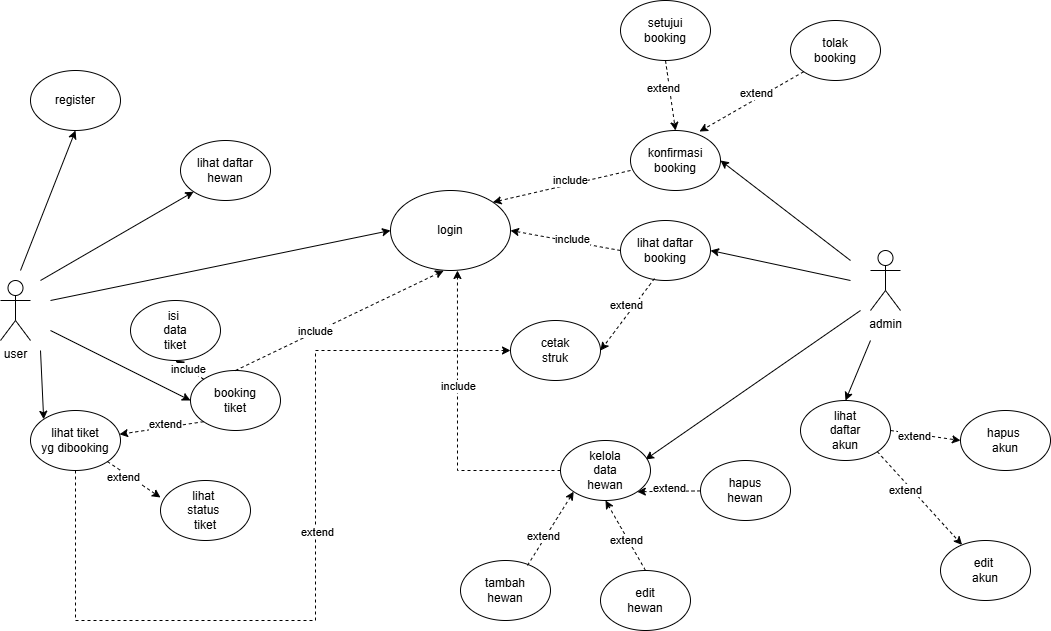

The diagram above was exported from draw.io. Its source (the exported page's mxGraphModel, read from the mxfile embedded in the PNG):
<mxGraphModel dx="1965" dy="2158" grid="1" gridSize="10" guides="1" tooltips="1" connect="1" arrows="1" fold="1" page="1" pageScale="1" pageWidth="850" pageHeight="1100" math="0" shadow="0">
  <root>
    <mxCell id="0" />
    <mxCell id="1" parent="0" />
    <mxCell id="0AotN9j1iEKzL87ZU6Ct-2" value="user" style="shape=umlActor;verticalLabelPosition=bottom;verticalAlign=top;html=1;outlineConnect=0;" parent="1" vertex="1">
      <mxGeometry x="70" y="160" width="30" height="60" as="geometry" />
    </mxCell>
    <mxCell id="0AotN9j1iEKzL87ZU6Ct-4" value="admin&lt;div&gt;&lt;br&gt;&lt;/div&gt;" style="shape=umlActor;verticalLabelPosition=bottom;verticalAlign=top;html=1;outlineConnect=0;" parent="1" vertex="1">
      <mxGeometry x="940" y="130" width="30" height="60" as="geometry" />
    </mxCell>
    <mxCell id="0AotN9j1iEKzL87ZU6Ct-5" value="login" style="ellipse;whiteSpace=wrap;html=1;" parent="1" vertex="1">
      <mxGeometry x="460" y="70" width="120" height="80" as="geometry" />
    </mxCell>
    <mxCell id="0AotN9j1iEKzL87ZU6Ct-7" value="" style="endArrow=classic;html=1;rounded=0;entryX=0.5;entryY=1;entryDx=0;entryDy=0;" parent="1" target="0AotN9j1iEKzL87ZU6Ct-8" edge="1">
      <mxGeometry width="50" height="50" relative="1" as="geometry">
        <mxPoint x="90" y="150" as="sourcePoint" />
        <mxPoint x="170" y="150" as="targetPoint" />
      </mxGeometry>
    </mxCell>
    <mxCell id="0AotN9j1iEKzL87ZU6Ct-8" value="register" style="ellipse;whiteSpace=wrap;html=1;" parent="1" vertex="1">
      <mxGeometry x="100" y="-50" width="90" height="60" as="geometry" />
    </mxCell>
    <mxCell id="0AotN9j1iEKzL87ZU6Ct-9" value="" style="endArrow=classic;html=1;rounded=0;entryX=0;entryY=0.5;entryDx=0;entryDy=0;" parent="1" target="0AotN9j1iEKzL87ZU6Ct-5" edge="1">
      <mxGeometry width="50" height="50" relative="1" as="geometry">
        <mxPoint x="120" y="180" as="sourcePoint" />
        <mxPoint x="377" y="88" as="targetPoint" />
      </mxGeometry>
    </mxCell>
    <mxCell id="0AotN9j1iEKzL87ZU6Ct-11" value="" style="endArrow=classic;html=1;rounded=0;entryX=0;entryY=0.5;entryDx=0;entryDy=0;" parent="1" target="0AotN9j1iEKzL87ZU6Ct-12" edge="1">
      <mxGeometry width="50" height="50" relative="1" as="geometry">
        <mxPoint x="120" y="210" as="sourcePoint" />
        <mxPoint x="230" y="290" as="targetPoint" />
      </mxGeometry>
    </mxCell>
    <mxCell id="0AotN9j1iEKzL87ZU6Ct-12" value="&lt;div&gt;booking&lt;/div&gt;&lt;div&gt;tiket&lt;/div&gt;" style="ellipse;whiteSpace=wrap;html=1;" parent="1" vertex="1">
      <mxGeometry x="260" y="250" width="90" height="60" as="geometry" />
    </mxCell>
    <mxCell id="0AotN9j1iEKzL87ZU6Ct-13" value="isi&amp;nbsp;&lt;div&gt;data&lt;/div&gt;&lt;div&gt;tiket&lt;/div&gt;" style="ellipse;whiteSpace=wrap;html=1;" parent="1" vertex="1">
      <mxGeometry x="200" y="180" width="90" height="60" as="geometry" />
    </mxCell>
    <mxCell id="0AotN9j1iEKzL87ZU6Ct-14" value="" style="endArrow=classic;html=1;rounded=0;entryX=0.5;entryY=1;entryDx=0;entryDy=0;strokeColor=default;dashed=1;exitX=0;exitY=0;exitDx=0;exitDy=0;" parent="1" source="0AotN9j1iEKzL87ZU6Ct-12" target="0AotN9j1iEKzL87ZU6Ct-13" edge="1">
      <mxGeometry width="50" height="50" relative="1" as="geometry">
        <mxPoint x="290" y="270" as="sourcePoint" />
        <mxPoint x="290" y="250" as="targetPoint" />
      </mxGeometry>
    </mxCell>
    <mxCell id="0AotN9j1iEKzL87ZU6Ct-15" value="include" style="edgeLabel;html=1;align=center;verticalAlign=middle;resizable=0;points=[];" parent="0AotN9j1iEKzL87ZU6Ct-14" vertex="1" connectable="0">
      <mxGeometry x="-0.1925" y="-2" relative="1" as="geometry">
        <mxPoint x="-5" y="-1" as="offset" />
      </mxGeometry>
    </mxCell>
    <mxCell id="0AotN9j1iEKzL87ZU6Ct-16" value="" style="endArrow=classic;html=1;rounded=0;entryX=0.443;entryY=1.002;entryDx=0;entryDy=0;strokeColor=default;dashed=1;entryPerimeter=0;exitX=0.5;exitY=0;exitDx=0;exitDy=0;" parent="1" source="0AotN9j1iEKzL87ZU6Ct-12" target="0AotN9j1iEKzL87ZU6Ct-5" edge="1">
      <mxGeometry width="50" height="50" relative="1" as="geometry">
        <mxPoint x="330" y="260" as="sourcePoint" />
        <mxPoint x="235" y="270" as="targetPoint" />
      </mxGeometry>
    </mxCell>
    <mxCell id="0AotN9j1iEKzL87ZU6Ct-17" value="include" style="edgeLabel;html=1;align=center;verticalAlign=middle;resizable=0;points=[];" parent="0AotN9j1iEKzL87ZU6Ct-16" vertex="1" connectable="0">
      <mxGeometry x="-0.1925" y="-2" relative="1" as="geometry">
        <mxPoint x="-5" y="-1" as="offset" />
      </mxGeometry>
    </mxCell>
    <mxCell id="0AotN9j1iEKzL87ZU6Ct-91" style="edgeStyle=orthogonalEdgeStyle;rounded=0;orthogonalLoop=1;jettySize=auto;html=1;exitX=0.5;exitY=1;exitDx=0;exitDy=0;entryX=0;entryY=0.5;entryDx=0;entryDy=0;dashed=1;" parent="1" source="0AotN9j1iEKzL87ZU6Ct-18" target="0AotN9j1iEKzL87ZU6Ct-90" edge="1">
      <mxGeometry relative="1" as="geometry">
        <Array as="points">
          <mxPoint x="145" y="500" />
          <mxPoint x="385" y="500" />
          <mxPoint x="385" y="230" />
        </Array>
      </mxGeometry>
    </mxCell>
    <mxCell id="0AotN9j1iEKzL87ZU6Ct-92" value="extend" style="edgeLabel;html=1;align=center;verticalAlign=middle;resizable=0;points=[];" parent="0AotN9j1iEKzL87ZU6Ct-91" vertex="1" connectable="0">
      <mxGeometry x="0.1205" y="-1" relative="1" as="geometry">
        <mxPoint as="offset" />
      </mxGeometry>
    </mxCell>
    <mxCell id="0AotN9j1iEKzL87ZU6Ct-18" value="lihat tiket&lt;div&gt;yg dibooking&lt;/div&gt;" style="ellipse;whiteSpace=wrap;html=1;" parent="1" vertex="1">
      <mxGeometry x="100" y="290" width="90" height="60" as="geometry" />
    </mxCell>
    <mxCell id="0AotN9j1iEKzL87ZU6Ct-19" value="" style="endArrow=classic;html=1;rounded=0;entryX=0;entryY=0;entryDx=0;entryDy=0;" parent="1" target="0AotN9j1iEKzL87ZU6Ct-18" edge="1">
      <mxGeometry width="50" height="50" relative="1" as="geometry">
        <mxPoint x="110" y="230" as="sourcePoint" />
        <mxPoint x="285" y="310" as="targetPoint" />
      </mxGeometry>
    </mxCell>
    <mxCell id="0AotN9j1iEKzL87ZU6Ct-21" value="" style="endArrow=classic;html=1;rounded=0;strokeColor=default;dashed=1;exitX=0;exitY=1;exitDx=0;exitDy=0;" parent="1" source="0AotN9j1iEKzL87ZU6Ct-12" target="0AotN9j1iEKzL87ZU6Ct-18" edge="1">
      <mxGeometry width="50" height="50" relative="1" as="geometry">
        <mxPoint x="190" y="400" as="sourcePoint" />
        <mxPoint x="285" y="360" as="targetPoint" />
      </mxGeometry>
    </mxCell>
    <mxCell id="0AotN9j1iEKzL87ZU6Ct-22" value="extend" style="edgeLabel;html=1;align=center;verticalAlign=middle;resizable=0;points=[];" parent="0AotN9j1iEKzL87ZU6Ct-21" vertex="1" connectable="0">
      <mxGeometry x="-0.1925" y="-2" relative="1" as="geometry">
        <mxPoint x="-5" y="-1" as="offset" />
      </mxGeometry>
    </mxCell>
    <mxCell id="0AotN9j1iEKzL87ZU6Ct-25" value="konfirmasi&lt;div&gt;booking&lt;/div&gt;" style="ellipse;whiteSpace=wrap;html=1;" parent="1" vertex="1">
      <mxGeometry x="700" y="10" width="90" height="60" as="geometry" />
    </mxCell>
    <mxCell id="0AotN9j1iEKzL87ZU6Ct-27" value="" style="endArrow=classic;html=1;rounded=0;entryX=1;entryY=0.5;entryDx=0;entryDy=0;" parent="1" target="0AotN9j1iEKzL87ZU6Ct-25" edge="1">
      <mxGeometry width="50" height="50" relative="1" as="geometry">
        <mxPoint x="920" y="140" as="sourcePoint" />
        <mxPoint x="477" y="48" as="targetPoint" />
      </mxGeometry>
    </mxCell>
    <mxCell id="0AotN9j1iEKzL87ZU6Ct-28" value="lihat daftar&lt;div&gt;hewan&lt;/div&gt;" style="ellipse;whiteSpace=wrap;html=1;" parent="1" vertex="1">
      <mxGeometry x="250" y="20" width="90" height="60" as="geometry" />
    </mxCell>
    <mxCell id="0AotN9j1iEKzL87ZU6Ct-30" value="&lt;div&gt;tolak&lt;/div&gt;&lt;div&gt;booking&lt;/div&gt;" style="ellipse;whiteSpace=wrap;html=1;" parent="1" vertex="1">
      <mxGeometry x="860" y="-100" width="90" height="60" as="geometry" />
    </mxCell>
    <mxCell id="0AotN9j1iEKzL87ZU6Ct-31" value="setujui&lt;div&gt;booking&lt;/div&gt;" style="ellipse;whiteSpace=wrap;html=1;" parent="1" vertex="1">
      <mxGeometry x="690" y="-120" width="90" height="60" as="geometry" />
    </mxCell>
    <mxCell id="0AotN9j1iEKzL87ZU6Ct-32" value="" style="endArrow=classic;html=1;rounded=0;strokeColor=default;dashed=1;entryX=0.5;entryY=0;entryDx=0;entryDy=0;exitX=0.5;exitY=1;exitDx=0;exitDy=0;" parent="1" source="0AotN9j1iEKzL87ZU6Ct-31" target="0AotN9j1iEKzL87ZU6Ct-25" edge="1">
      <mxGeometry width="50" height="50" relative="1" as="geometry">
        <mxPoint x="460" y="270" as="sourcePoint" />
        <mxPoint x="515" y="170" as="targetPoint" />
      </mxGeometry>
    </mxCell>
    <mxCell id="0AotN9j1iEKzL87ZU6Ct-33" value="extend" style="edgeLabel;html=1;align=center;verticalAlign=middle;resizable=0;points=[];" parent="0AotN9j1iEKzL87ZU6Ct-32" vertex="1" connectable="0">
      <mxGeometry x="-0.1925" y="-2" relative="1" as="geometry">
        <mxPoint x="-5" y="-1" as="offset" />
      </mxGeometry>
    </mxCell>
    <mxCell id="0AotN9j1iEKzL87ZU6Ct-34" value="" style="endArrow=classic;html=1;rounded=0;strokeColor=default;dashed=1;entryX=0.767;entryY=0.017;entryDx=0;entryDy=0;exitX=0;exitY=1;exitDx=0;exitDy=0;entryPerimeter=0;" parent="1" source="0AotN9j1iEKzL87ZU6Ct-30" target="0AotN9j1iEKzL87ZU6Ct-25" edge="1">
      <mxGeometry width="50" height="50" relative="1" as="geometry">
        <mxPoint x="495" y="170" as="sourcePoint" />
        <mxPoint x="553" y="249" as="targetPoint" />
      </mxGeometry>
    </mxCell>
    <mxCell id="0AotN9j1iEKzL87ZU6Ct-35" value="extend" style="edgeLabel;html=1;align=center;verticalAlign=middle;resizable=0;points=[];" parent="0AotN9j1iEKzL87ZU6Ct-34" vertex="1" connectable="0">
      <mxGeometry x="-0.1925" y="-2" relative="1" as="geometry">
        <mxPoint x="-5" y="-1" as="offset" />
      </mxGeometry>
    </mxCell>
    <mxCell id="0AotN9j1iEKzL87ZU6Ct-38" value="tambah&lt;div&gt;hewan&lt;/div&gt;" style="ellipse;whiteSpace=wrap;html=1;" parent="1" vertex="1">
      <mxGeometry x="530" y="440" width="90" height="60" as="geometry" />
    </mxCell>
    <mxCell id="0AotN9j1iEKzL87ZU6Ct-39" value="" style="endArrow=classic;html=1;rounded=0;strokeColor=default;dashed=1;exitX=0.744;exitY=0.083;exitDx=0;exitDy=0;entryX=0;entryY=1;entryDx=0;entryDy=0;exitPerimeter=0;" parent="1" source="0AotN9j1iEKzL87ZU6Ct-38" target="0AotN9j1iEKzL87ZU6Ct-36" edge="1">
      <mxGeometry width="50" height="50" relative="1" as="geometry">
        <mxPoint x="495" y="170" as="sourcePoint" />
        <mxPoint x="553" y="249" as="targetPoint" />
      </mxGeometry>
    </mxCell>
    <mxCell id="0AotN9j1iEKzL87ZU6Ct-40" value="extend" style="edgeLabel;html=1;align=center;verticalAlign=middle;resizable=0;points=[];" parent="0AotN9j1iEKzL87ZU6Ct-39" vertex="1" connectable="0">
      <mxGeometry x="-0.1925" y="-2" relative="1" as="geometry">
        <mxPoint x="-5" y="-1" as="offset" />
      </mxGeometry>
    </mxCell>
    <mxCell id="0AotN9j1iEKzL87ZU6Ct-41" value="&lt;div&gt;edit&lt;/div&gt;&lt;div&gt;hewan&lt;/div&gt;" style="ellipse;whiteSpace=wrap;html=1;" parent="1" vertex="1">
      <mxGeometry x="670" y="450" width="90" height="60" as="geometry" />
    </mxCell>
    <mxCell id="0AotN9j1iEKzL87ZU6Ct-42" value="" style="endArrow=classic;html=1;rounded=0;strokeColor=default;dashed=1;exitX=0.5;exitY=0;exitDx=0;exitDy=0;entryX=0.5;entryY=1;entryDx=0;entryDy=0;" parent="1" source="0AotN9j1iEKzL87ZU6Ct-41" target="0AotN9j1iEKzL87ZU6Ct-36" edge="1">
      <mxGeometry width="50" height="50" relative="1" as="geometry">
        <mxPoint x="504" y="276" as="sourcePoint" />
        <mxPoint x="559" y="326" as="targetPoint" />
      </mxGeometry>
    </mxCell>
    <mxCell id="0AotN9j1iEKzL87ZU6Ct-43" value="extend" style="edgeLabel;html=1;align=center;verticalAlign=middle;resizable=0;points=[];" parent="0AotN9j1iEKzL87ZU6Ct-42" vertex="1" connectable="0">
      <mxGeometry x="-0.1925" y="-2" relative="1" as="geometry">
        <mxPoint x="-5" y="-1" as="offset" />
      </mxGeometry>
    </mxCell>
    <mxCell id="0AotN9j1iEKzL87ZU6Ct-44" value="&lt;div&gt;&lt;span style=&quot;background-color: transparent; color: light-dark(rgb(0, 0, 0), rgb(255, 255, 255));&quot;&gt;hapus&lt;/span&gt;&lt;/div&gt;&lt;div&gt;&lt;span style=&quot;background-color: transparent; color: light-dark(rgb(0, 0, 0), rgb(255, 255, 255));&quot;&gt;hewan&lt;/span&gt;&lt;/div&gt;" style="ellipse;whiteSpace=wrap;html=1;" parent="1" vertex="1">
      <mxGeometry x="770" y="340" width="90" height="60" as="geometry" />
    </mxCell>
    <mxCell id="0AotN9j1iEKzL87ZU6Ct-45" value="" style="endArrow=classic;html=1;rounded=0;strokeColor=default;dashed=1;entryX=1;entryY=1;entryDx=0;entryDy=0;" parent="1" source="0AotN9j1iEKzL87ZU6Ct-44" target="0AotN9j1iEKzL87ZU6Ct-36" edge="1">
      <mxGeometry width="50" height="50" relative="1" as="geometry">
        <mxPoint x="480" y="350" as="sourcePoint" />
        <mxPoint x="540" y="350" as="targetPoint" />
      </mxGeometry>
    </mxCell>
    <mxCell id="0AotN9j1iEKzL87ZU6Ct-46" value="extend" style="edgeLabel;html=1;align=center;verticalAlign=middle;resizable=0;points=[];" parent="0AotN9j1iEKzL87ZU6Ct-45" vertex="1" connectable="0">
      <mxGeometry x="-0.1925" y="-2" relative="1" as="geometry">
        <mxPoint x="-5" y="-1" as="offset" />
      </mxGeometry>
    </mxCell>
    <mxCell id="0AotN9j1iEKzL87ZU6Ct-47" value="lihat daftar booking" style="ellipse;whiteSpace=wrap;html=1;" parent="1" vertex="1">
      <mxGeometry x="690" y="100" width="90" height="60" as="geometry" />
    </mxCell>
    <mxCell id="0AotN9j1iEKzL87ZU6Ct-48" value="" style="endArrow=classic;html=1;rounded=0;entryX=1;entryY=0.5;entryDx=0;entryDy=0;" parent="1" target="0AotN9j1iEKzL87ZU6Ct-47" edge="1">
      <mxGeometry width="50" height="50" relative="1" as="geometry">
        <mxPoint x="920" y="160" as="sourcePoint" />
        <mxPoint x="690" y="250" as="targetPoint" />
      </mxGeometry>
    </mxCell>
    <mxCell id="0AotN9j1iEKzL87ZU6Ct-49" value="" style="endArrow=classic;html=1;rounded=0;entryX=1;entryY=0.5;entryDx=0;entryDy=0;strokeColor=default;dashed=1;exitX=0;exitY=0.5;exitDx=0;exitDy=0;" parent="1" source="0AotN9j1iEKzL87ZU6Ct-47" target="0AotN9j1iEKzL87ZU6Ct-5" edge="1">
      <mxGeometry width="50" height="50" relative="1" as="geometry">
        <mxPoint x="345" y="280" as="sourcePoint" />
        <mxPoint x="433" y="40" as="targetPoint" />
      </mxGeometry>
    </mxCell>
    <mxCell id="0AotN9j1iEKzL87ZU6Ct-50" value="include" style="edgeLabel;html=1;align=center;verticalAlign=middle;resizable=0;points=[];" parent="0AotN9j1iEKzL87ZU6Ct-49" vertex="1" connectable="0">
      <mxGeometry x="-0.1925" y="-2" relative="1" as="geometry">
        <mxPoint x="-5" y="-1" as="offset" />
      </mxGeometry>
    </mxCell>
    <mxCell id="0AotN9j1iEKzL87ZU6Ct-54" value="&lt;div&gt;lihat&amp;nbsp;&lt;/div&gt;&lt;div&gt;status&amp;nbsp;&lt;/div&gt;&lt;div&gt;tiket&lt;/div&gt;" style="ellipse;whiteSpace=wrap;html=1;" parent="1" vertex="1">
      <mxGeometry x="230" y="360" width="90" height="60" as="geometry" />
    </mxCell>
    <mxCell id="0AotN9j1iEKzL87ZU6Ct-64" value="" style="endArrow=classic;html=1;rounded=0;strokeColor=default;dashed=1;entryX=1;entryY=0.5;entryDx=0;entryDy=0;exitX=0.378;exitY=0.967;exitDx=0;exitDy=0;exitPerimeter=0;" parent="1" source="0AotN9j1iEKzL87ZU6Ct-47" target="0AotN9j1iEKzL87ZU6Ct-90" edge="1">
      <mxGeometry width="50" height="50" relative="1" as="geometry">
        <mxPoint x="547" y="101" as="sourcePoint" />
        <mxPoint x="694.96" y="242.98000000000002" as="targetPoint" />
      </mxGeometry>
    </mxCell>
    <mxCell id="0AotN9j1iEKzL87ZU6Ct-65" value="extend" style="edgeLabel;html=1;align=center;verticalAlign=middle;resizable=0;points=[];" parent="0AotN9j1iEKzL87ZU6Ct-64" vertex="1" connectable="0">
      <mxGeometry x="-0.1925" y="-2" relative="1" as="geometry">
        <mxPoint x="-5" y="-1" as="offset" />
      </mxGeometry>
    </mxCell>
    <mxCell id="0AotN9j1iEKzL87ZU6Ct-66" value="lihat&lt;div&gt;daftar&lt;/div&gt;&lt;div&gt;akun&lt;/div&gt;" style="ellipse;whiteSpace=wrap;html=1;" parent="1" vertex="1">
      <mxGeometry x="870" y="280" width="90" height="60" as="geometry" />
    </mxCell>
    <mxCell id="0AotN9j1iEKzL87ZU6Ct-67" value="" style="endArrow=classic;html=1;rounded=0;entryX=0.5;entryY=0;entryDx=0;entryDy=0;" parent="1" target="0AotN9j1iEKzL87ZU6Ct-66" edge="1">
      <mxGeometry width="50" height="50" relative="1" as="geometry">
        <mxPoint x="940" y="220" as="sourcePoint" />
        <mxPoint x="700" y="280" as="targetPoint" />
      </mxGeometry>
    </mxCell>
    <mxCell id="0AotN9j1iEKzL87ZU6Ct-68" value="hapus&amp;nbsp;&lt;div&gt;akun&lt;/div&gt;" style="ellipse;whiteSpace=wrap;html=1;" parent="1" vertex="1">
      <mxGeometry x="1030" y="290" width="90" height="60" as="geometry" />
    </mxCell>
    <mxCell id="0AotN9j1iEKzL87ZU6Ct-69" value="" style="endArrow=classic;html=1;rounded=0;strokeColor=default;dashed=1;entryX=0;entryY=0.5;entryDx=0;entryDy=0;exitX=1;exitY=0.5;exitDx=0;exitDy=0;" parent="1" source="0AotN9j1iEKzL87ZU6Ct-66" target="0AotN9j1iEKzL87ZU6Ct-68" edge="1">
      <mxGeometry width="50" height="50" relative="1" as="geometry">
        <mxPoint x="610" y="392" as="sourcePoint" />
        <mxPoint x="655" y="310" as="targetPoint" />
      </mxGeometry>
    </mxCell>
    <mxCell id="0AotN9j1iEKzL87ZU6Ct-70" value="extend" style="edgeLabel;html=1;align=center;verticalAlign=middle;resizable=0;points=[];" parent="0AotN9j1iEKzL87ZU6Ct-69" vertex="1" connectable="0">
      <mxGeometry x="-0.1925" y="-2" relative="1" as="geometry">
        <mxPoint x="-5" y="-1" as="offset" />
      </mxGeometry>
    </mxCell>
    <mxCell id="0AotN9j1iEKzL87ZU6Ct-71" value="edit&amp;nbsp;&lt;div&gt;akun&lt;/div&gt;" style="ellipse;whiteSpace=wrap;html=1;" parent="1" vertex="1">
      <mxGeometry x="1010" y="420" width="90" height="60" as="geometry" />
    </mxCell>
    <mxCell id="0AotN9j1iEKzL87ZU6Ct-72" value="" style="endArrow=classic;html=1;rounded=0;strokeColor=default;dashed=1;exitX=1;exitY=1;exitDx=0;exitDy=0;" parent="1" source="0AotN9j1iEKzL87ZU6Ct-66" target="0AotN9j1iEKzL87ZU6Ct-71" edge="1">
      <mxGeometry width="50" height="50" relative="1" as="geometry">
        <mxPoint x="765" y="380" as="sourcePoint" />
        <mxPoint x="765" y="430" as="targetPoint" />
      </mxGeometry>
    </mxCell>
    <mxCell id="0AotN9j1iEKzL87ZU6Ct-73" value="extend" style="edgeLabel;html=1;align=center;verticalAlign=middle;resizable=0;points=[];" parent="0AotN9j1iEKzL87ZU6Ct-72" vertex="1" connectable="0">
      <mxGeometry x="-0.1925" y="-2" relative="1" as="geometry">
        <mxPoint x="-5" y="-1" as="offset" />
      </mxGeometry>
    </mxCell>
    <mxCell id="0AotN9j1iEKzL87ZU6Ct-74" value="" style="endArrow=classic;html=1;rounded=0;entryX=0.944;entryY=0.317;entryDx=0;entryDy=0;entryPerimeter=0;" parent="1" target="0AotN9j1iEKzL87ZU6Ct-36" edge="1">
      <mxGeometry width="50" height="50" relative="1" as="geometry">
        <mxPoint x="930" y="190" as="sourcePoint" />
        <mxPoint x="527" y="178" as="targetPoint" />
      </mxGeometry>
    </mxCell>
    <mxCell id="0AotN9j1iEKzL87ZU6Ct-36" value="kelola&lt;div&gt;data&lt;br&gt;&lt;div&gt;hewan&lt;/div&gt;&lt;/div&gt;" style="ellipse;whiteSpace=wrap;html=1;" parent="1" vertex="1">
      <mxGeometry x="630" y="320" width="90" height="60" as="geometry" />
    </mxCell>
    <mxCell id="0AotN9j1iEKzL87ZU6Ct-75" value="" style="endArrow=classic;html=1;rounded=0;entryX=1;entryY=0;entryDx=0;entryDy=0;strokeColor=default;dashed=1;exitX=0;exitY=0.5;exitDx=0;exitDy=0;" parent="1" target="0AotN9j1iEKzL87ZU6Ct-5" edge="1">
      <mxGeometry width="50" height="50" relative="1" as="geometry">
        <mxPoint x="700" y="50" as="sourcePoint" />
        <mxPoint x="605" y="50" as="targetPoint" />
      </mxGeometry>
    </mxCell>
    <mxCell id="0AotN9j1iEKzL87ZU6Ct-76" value="include" style="edgeLabel;html=1;align=center;verticalAlign=middle;resizable=0;points=[];" parent="0AotN9j1iEKzL87ZU6Ct-75" vertex="1" connectable="0">
      <mxGeometry x="-0.1925" y="-2" relative="1" as="geometry">
        <mxPoint x="-5" y="-1" as="offset" />
      </mxGeometry>
    </mxCell>
    <mxCell id="0AotN9j1iEKzL87ZU6Ct-82" value="" style="endArrow=classic;html=1;rounded=0;entryX=0;entryY=1;entryDx=0;entryDy=0;" parent="1" target="0AotN9j1iEKzL87ZU6Ct-28" edge="1">
      <mxGeometry width="50" height="50" relative="1" as="geometry">
        <mxPoint x="110" y="160" as="sourcePoint" />
        <mxPoint x="125" y="110" as="targetPoint" />
      </mxGeometry>
    </mxCell>
    <mxCell id="0AotN9j1iEKzL87ZU6Ct-85" style="edgeStyle=orthogonalEdgeStyle;rounded=0;orthogonalLoop=1;jettySize=auto;html=1;exitX=0;exitY=0.5;exitDx=0;exitDy=0;entryX=0.558;entryY=1;entryDx=0;entryDy=0;entryPerimeter=0;dashed=1;" parent="1" source="0AotN9j1iEKzL87ZU6Ct-36" target="0AotN9j1iEKzL87ZU6Ct-5" edge="1">
      <mxGeometry relative="1" as="geometry" />
    </mxCell>
    <mxCell id="0AotN9j1iEKzL87ZU6Ct-86" value="include" style="edgeLabel;html=1;align=center;verticalAlign=middle;resizable=0;points=[];" parent="0AotN9j1iEKzL87ZU6Ct-85" vertex="1" connectable="0">
      <mxGeometry x="0.2343" y="-1" relative="1" as="geometry">
        <mxPoint as="offset" />
      </mxGeometry>
    </mxCell>
    <mxCell id="0AotN9j1iEKzL87ZU6Ct-88" value="" style="endArrow=classic;html=1;rounded=0;strokeColor=default;dashed=1;entryX=0;entryY=0.283;entryDx=0;entryDy=0;entryPerimeter=0;" parent="1" source="0AotN9j1iEKzL87ZU6Ct-18" target="0AotN9j1iEKzL87ZU6Ct-54" edge="1">
      <mxGeometry width="50" height="50" relative="1" as="geometry">
        <mxPoint x="283" y="311" as="sourcePoint" />
        <mxPoint x="199" y="324" as="targetPoint" />
      </mxGeometry>
    </mxCell>
    <mxCell id="0AotN9j1iEKzL87ZU6Ct-89" value="extend" style="edgeLabel;html=1;align=center;verticalAlign=middle;resizable=0;points=[];" parent="0AotN9j1iEKzL87ZU6Ct-88" vertex="1" connectable="0">
      <mxGeometry x="-0.1925" y="-2" relative="1" as="geometry">
        <mxPoint x="-5" y="-1" as="offset" />
      </mxGeometry>
    </mxCell>
    <mxCell id="0AotN9j1iEKzL87ZU6Ct-90" value="&lt;div&gt;cetak&lt;/div&gt;&lt;div&gt;struk&lt;/div&gt;" style="ellipse;whiteSpace=wrap;html=1;" parent="1" vertex="1">
      <mxGeometry x="580" y="200" width="90" height="60" as="geometry" />
    </mxCell>
  </root>
</mxGraphModel>